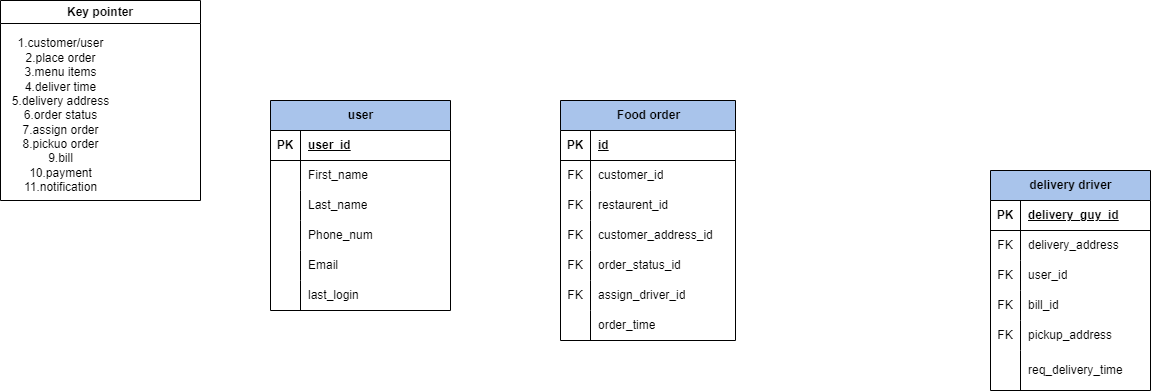

The diagram above was exported from draw.io. Its source (the exported page's mxGraphModel, read from the mxfile embedded in the PNG):
<mxGraphModel dx="3670" dy="1506" grid="1" gridSize="10" guides="1" tooltips="1" connect="1" arrows="1" fold="1" page="1" pageScale="1" pageWidth="850" pageHeight="1100" math="0" shadow="0">
  <root>
    <mxCell id="0" />
    <mxCell id="1" parent="0" />
    <mxCell id="_YKrPO9_9gXEDFEl1335-2" value="Key pointer" style="swimlane;whiteSpace=wrap;html=1;" vertex="1" parent="1">
      <mxGeometry x="-1830" y="-670" width="200" height="200" as="geometry" />
    </mxCell>
    <mxCell id="_YKrPO9_9gXEDFEl1335-4" value="1.customer/user&lt;br style=&quot;border-color: var(--border-color);&quot;&gt;&lt;span style=&quot;&quot;&gt;2.place order&lt;/span&gt;&lt;br style=&quot;border-color: var(--border-color);&quot;&gt;&lt;span style=&quot;&quot;&gt;3.menu items&lt;/span&gt;&lt;br style=&quot;border-color: var(--border-color);&quot;&gt;&lt;span style=&quot;&quot;&gt;4.deliver time&lt;/span&gt;&lt;br style=&quot;border-color: var(--border-color);&quot;&gt;&lt;span style=&quot;&quot;&gt;5.delivery address&lt;/span&gt;&lt;br style=&quot;border-color: var(--border-color);&quot;&gt;&lt;span style=&quot;&quot;&gt;6.order status&lt;/span&gt;&lt;br style=&quot;border-color: var(--border-color);&quot;&gt;&lt;span style=&quot;&quot;&gt;7.assign order&lt;/span&gt;&lt;br style=&quot;border-color: var(--border-color);&quot;&gt;&lt;span style=&quot;&quot;&gt;8.pickuo order&lt;/span&gt;&lt;br style=&quot;border-color: var(--border-color);&quot;&gt;&lt;span style=&quot;&quot;&gt;9.bill&lt;/span&gt;&lt;br style=&quot;border-color: var(--border-color);&quot;&gt;&lt;span style=&quot;&quot;&gt;10.payment&lt;/span&gt;&lt;br style=&quot;border-color: var(--border-color);&quot;&gt;&lt;span style=&quot;&quot;&gt;11.notification&lt;/span&gt;" style="text;html=1;align=center;verticalAlign=middle;resizable=0;points=[];autosize=1;strokeColor=none;fillColor=none;" vertex="1" parent="_YKrPO9_9gXEDFEl1335-2">
      <mxGeometry y="30" width="120" height="170" as="geometry" />
    </mxCell>
    <mxCell id="_YKrPO9_9gXEDFEl1335-57" value="Food order" style="shape=table;startSize=30;container=1;collapsible=1;childLayout=tableLayout;fixedRows=1;rowLines=0;fontStyle=1;align=center;resizeLast=1;html=1;fillColor=#A9C4EB;" vertex="1" parent="1">
      <mxGeometry x="-1270" y="-570" width="175" height="240" as="geometry">
        <mxRectangle x="-1620" y="-360" width="70" height="30" as="alternateBounds" />
      </mxGeometry>
    </mxCell>
    <mxCell id="_YKrPO9_9gXEDFEl1335-58" value="" style="shape=tableRow;horizontal=0;startSize=0;swimlaneHead=0;swimlaneBody=0;fillColor=none;collapsible=0;dropTarget=0;points=[[0,0.5],[1,0.5]];portConstraint=eastwest;top=0;left=0;right=0;bottom=1;" vertex="1" parent="_YKrPO9_9gXEDFEl1335-57">
      <mxGeometry y="30" width="175" height="30" as="geometry" />
    </mxCell>
    <mxCell id="_YKrPO9_9gXEDFEl1335-59" value="PK" style="shape=partialRectangle;connectable=0;fillColor=none;top=0;left=0;bottom=0;right=0;fontStyle=1;overflow=hidden;whiteSpace=wrap;html=1;" vertex="1" parent="_YKrPO9_9gXEDFEl1335-58">
      <mxGeometry width="30" height="30" as="geometry">
        <mxRectangle width="30" height="30" as="alternateBounds" />
      </mxGeometry>
    </mxCell>
    <mxCell id="_YKrPO9_9gXEDFEl1335-60" value="id" style="shape=partialRectangle;connectable=0;fillColor=none;top=0;left=0;bottom=0;right=0;align=left;spacingLeft=6;fontStyle=5;overflow=hidden;whiteSpace=wrap;html=1;" vertex="1" parent="_YKrPO9_9gXEDFEl1335-58">
      <mxGeometry x="30" width="145" height="30" as="geometry">
        <mxRectangle width="145" height="30" as="alternateBounds" />
      </mxGeometry>
    </mxCell>
    <mxCell id="_YKrPO9_9gXEDFEl1335-61" value="" style="shape=tableRow;horizontal=0;startSize=0;swimlaneHead=0;swimlaneBody=0;fillColor=none;collapsible=0;dropTarget=0;points=[[0,0.5],[1,0.5]];portConstraint=eastwest;top=0;left=0;right=0;bottom=0;" vertex="1" parent="_YKrPO9_9gXEDFEl1335-57">
      <mxGeometry y="60" width="175" height="30" as="geometry" />
    </mxCell>
    <mxCell id="_YKrPO9_9gXEDFEl1335-62" value="FK" style="shape=partialRectangle;connectable=0;fillColor=none;top=0;left=0;bottom=0;right=0;editable=1;overflow=hidden;whiteSpace=wrap;html=1;" vertex="1" parent="_YKrPO9_9gXEDFEl1335-61">
      <mxGeometry width="30" height="30" as="geometry">
        <mxRectangle width="30" height="30" as="alternateBounds" />
      </mxGeometry>
    </mxCell>
    <mxCell id="_YKrPO9_9gXEDFEl1335-63" value="customer_id" style="shape=partialRectangle;connectable=0;fillColor=none;top=0;left=0;bottom=0;right=0;align=left;spacingLeft=6;overflow=hidden;whiteSpace=wrap;html=1;" vertex="1" parent="_YKrPO9_9gXEDFEl1335-61">
      <mxGeometry x="30" width="145" height="30" as="geometry">
        <mxRectangle width="145" height="30" as="alternateBounds" />
      </mxGeometry>
    </mxCell>
    <mxCell id="_YKrPO9_9gXEDFEl1335-64" value="" style="shape=tableRow;horizontal=0;startSize=0;swimlaneHead=0;swimlaneBody=0;fillColor=none;collapsible=0;dropTarget=0;points=[[0,0.5],[1,0.5]];portConstraint=eastwest;top=0;left=0;right=0;bottom=0;" vertex="1" parent="_YKrPO9_9gXEDFEl1335-57">
      <mxGeometry y="90" width="175" height="30" as="geometry" />
    </mxCell>
    <mxCell id="_YKrPO9_9gXEDFEl1335-65" value="FK" style="shape=partialRectangle;connectable=0;fillColor=none;top=0;left=0;bottom=0;right=0;editable=1;overflow=hidden;whiteSpace=wrap;html=1;" vertex="1" parent="_YKrPO9_9gXEDFEl1335-64">
      <mxGeometry width="30" height="30" as="geometry">
        <mxRectangle width="30" height="30" as="alternateBounds" />
      </mxGeometry>
    </mxCell>
    <mxCell id="_YKrPO9_9gXEDFEl1335-66" value="restaurent_id" style="shape=partialRectangle;connectable=0;fillColor=none;top=0;left=0;bottom=0;right=0;align=left;spacingLeft=6;overflow=hidden;whiteSpace=wrap;html=1;" vertex="1" parent="_YKrPO9_9gXEDFEl1335-64">
      <mxGeometry x="30" width="145" height="30" as="geometry">
        <mxRectangle width="145" height="30" as="alternateBounds" />
      </mxGeometry>
    </mxCell>
    <mxCell id="_YKrPO9_9gXEDFEl1335-67" value="" style="shape=tableRow;horizontal=0;startSize=0;swimlaneHead=0;swimlaneBody=0;fillColor=none;collapsible=0;dropTarget=0;points=[[0,0.5],[1,0.5]];portConstraint=eastwest;top=0;left=0;right=0;bottom=0;" vertex="1" parent="_YKrPO9_9gXEDFEl1335-57">
      <mxGeometry y="120" width="175" height="30" as="geometry" />
    </mxCell>
    <mxCell id="_YKrPO9_9gXEDFEl1335-68" value="FK" style="shape=partialRectangle;connectable=0;fillColor=none;top=0;left=0;bottom=0;right=0;editable=1;overflow=hidden;whiteSpace=wrap;html=1;" vertex="1" parent="_YKrPO9_9gXEDFEl1335-67">
      <mxGeometry width="30" height="30" as="geometry">
        <mxRectangle width="30" height="30" as="alternateBounds" />
      </mxGeometry>
    </mxCell>
    <mxCell id="_YKrPO9_9gXEDFEl1335-69" value="customer_address_id" style="shape=partialRectangle;connectable=0;fillColor=none;top=0;left=0;bottom=0;right=0;align=left;spacingLeft=6;overflow=hidden;whiteSpace=wrap;html=1;" vertex="1" parent="_YKrPO9_9gXEDFEl1335-67">
      <mxGeometry x="30" width="145" height="30" as="geometry">
        <mxRectangle width="145" height="30" as="alternateBounds" />
      </mxGeometry>
    </mxCell>
    <mxCell id="_YKrPO9_9gXEDFEl1335-87" value="" style="shape=tableRow;horizontal=0;startSize=0;swimlaneHead=0;swimlaneBody=0;fillColor=none;collapsible=0;dropTarget=0;points=[[0,0.5],[1,0.5]];portConstraint=eastwest;top=0;left=0;right=0;bottom=0;" vertex="1" parent="_YKrPO9_9gXEDFEl1335-57">
      <mxGeometry y="150" width="175" height="30" as="geometry" />
    </mxCell>
    <mxCell id="_YKrPO9_9gXEDFEl1335-88" value="FK" style="shape=partialRectangle;connectable=0;fillColor=none;top=0;left=0;bottom=0;right=0;editable=1;overflow=hidden;whiteSpace=wrap;html=1;" vertex="1" parent="_YKrPO9_9gXEDFEl1335-87">
      <mxGeometry width="30" height="30" as="geometry">
        <mxRectangle width="30" height="30" as="alternateBounds" />
      </mxGeometry>
    </mxCell>
    <mxCell id="_YKrPO9_9gXEDFEl1335-89" value="order_status_id" style="shape=partialRectangle;connectable=0;fillColor=none;top=0;left=0;bottom=0;right=0;align=left;spacingLeft=6;overflow=hidden;whiteSpace=wrap;html=1;" vertex="1" parent="_YKrPO9_9gXEDFEl1335-87">
      <mxGeometry x="30" width="145" height="30" as="geometry">
        <mxRectangle width="145" height="30" as="alternateBounds" />
      </mxGeometry>
    </mxCell>
    <mxCell id="_YKrPO9_9gXEDFEl1335-90" value="" style="shape=tableRow;horizontal=0;startSize=0;swimlaneHead=0;swimlaneBody=0;fillColor=none;collapsible=0;dropTarget=0;points=[[0,0.5],[1,0.5]];portConstraint=eastwest;top=0;left=0;right=0;bottom=0;" vertex="1" parent="_YKrPO9_9gXEDFEl1335-57">
      <mxGeometry y="180" width="175" height="30" as="geometry" />
    </mxCell>
    <mxCell id="_YKrPO9_9gXEDFEl1335-91" value="FK" style="shape=partialRectangle;connectable=0;fillColor=none;top=0;left=0;bottom=0;right=0;editable=1;overflow=hidden;whiteSpace=wrap;html=1;" vertex="1" parent="_YKrPO9_9gXEDFEl1335-90">
      <mxGeometry width="30" height="30" as="geometry">
        <mxRectangle width="30" height="30" as="alternateBounds" />
      </mxGeometry>
    </mxCell>
    <mxCell id="_YKrPO9_9gXEDFEl1335-92" value="assign_driver_id" style="shape=partialRectangle;connectable=0;fillColor=none;top=0;left=0;bottom=0;right=0;align=left;spacingLeft=6;overflow=hidden;whiteSpace=wrap;html=1;" vertex="1" parent="_YKrPO9_9gXEDFEl1335-90">
      <mxGeometry x="30" width="145" height="30" as="geometry">
        <mxRectangle width="145" height="30" as="alternateBounds" />
      </mxGeometry>
    </mxCell>
    <mxCell id="_YKrPO9_9gXEDFEl1335-93" value="" style="shape=tableRow;horizontal=0;startSize=0;swimlaneHead=0;swimlaneBody=0;fillColor=none;collapsible=0;dropTarget=0;points=[[0,0.5],[1,0.5]];portConstraint=eastwest;top=0;left=0;right=0;bottom=0;" vertex="1" parent="_YKrPO9_9gXEDFEl1335-57">
      <mxGeometry y="210" width="175" height="30" as="geometry" />
    </mxCell>
    <mxCell id="_YKrPO9_9gXEDFEl1335-94" value="" style="shape=partialRectangle;connectable=0;fillColor=none;top=0;left=0;bottom=0;right=0;editable=1;overflow=hidden;whiteSpace=wrap;html=1;" vertex="1" parent="_YKrPO9_9gXEDFEl1335-93">
      <mxGeometry width="30" height="30" as="geometry">
        <mxRectangle width="30" height="30" as="alternateBounds" />
      </mxGeometry>
    </mxCell>
    <mxCell id="_YKrPO9_9gXEDFEl1335-95" value="order_time" style="shape=partialRectangle;connectable=0;fillColor=none;top=0;left=0;bottom=0;right=0;align=left;spacingLeft=6;overflow=hidden;whiteSpace=wrap;html=1;" vertex="1" parent="_YKrPO9_9gXEDFEl1335-93">
      <mxGeometry x="30" width="145" height="30" as="geometry">
        <mxRectangle width="145" height="30" as="alternateBounds" />
      </mxGeometry>
    </mxCell>
    <mxCell id="_YKrPO9_9gXEDFEl1335-102" value="user" style="shape=table;startSize=30;container=1;collapsible=1;childLayout=tableLayout;fixedRows=1;rowLines=0;fontStyle=1;align=center;resizeLast=1;html=1;fillColor=#A9C4EB;" vertex="1" parent="1">
      <mxGeometry x="-1560" y="-570" width="180" height="210" as="geometry">
        <mxRectangle x="-1620" y="-360" width="70" height="30" as="alternateBounds" />
      </mxGeometry>
    </mxCell>
    <mxCell id="_YKrPO9_9gXEDFEl1335-103" value="" style="shape=tableRow;horizontal=0;startSize=0;swimlaneHead=0;swimlaneBody=0;fillColor=none;collapsible=0;dropTarget=0;points=[[0,0.5],[1,0.5]];portConstraint=eastwest;top=0;left=0;right=0;bottom=1;" vertex="1" parent="_YKrPO9_9gXEDFEl1335-102">
      <mxGeometry y="30" width="180" height="30" as="geometry" />
    </mxCell>
    <mxCell id="_YKrPO9_9gXEDFEl1335-104" value="PK" style="shape=partialRectangle;connectable=0;fillColor=none;top=0;left=0;bottom=0;right=0;fontStyle=1;overflow=hidden;whiteSpace=wrap;html=1;" vertex="1" parent="_YKrPO9_9gXEDFEl1335-103">
      <mxGeometry width="30" height="30" as="geometry">
        <mxRectangle width="30" height="30" as="alternateBounds" />
      </mxGeometry>
    </mxCell>
    <mxCell id="_YKrPO9_9gXEDFEl1335-105" value="user_id" style="shape=partialRectangle;connectable=0;fillColor=none;top=0;left=0;bottom=0;right=0;align=left;spacingLeft=6;fontStyle=5;overflow=hidden;whiteSpace=wrap;html=1;" vertex="1" parent="_YKrPO9_9gXEDFEl1335-103">
      <mxGeometry x="30" width="150" height="30" as="geometry">
        <mxRectangle width="150" height="30" as="alternateBounds" />
      </mxGeometry>
    </mxCell>
    <mxCell id="_YKrPO9_9gXEDFEl1335-106" value="" style="shape=tableRow;horizontal=0;startSize=0;swimlaneHead=0;swimlaneBody=0;fillColor=none;collapsible=0;dropTarget=0;points=[[0,0.5],[1,0.5]];portConstraint=eastwest;top=0;left=0;right=0;bottom=0;" vertex="1" parent="_YKrPO9_9gXEDFEl1335-102">
      <mxGeometry y="60" width="180" height="30" as="geometry" />
    </mxCell>
    <mxCell id="_YKrPO9_9gXEDFEl1335-107" value="&lt;span style=&quot;white-space: pre;&quot;&gt;&#09;&lt;span style=&quot;white-space: pre;&quot;&gt;&#09;&lt;/span&gt;&lt;span style=&quot;white-space: pre;&quot;&gt;&#09;&lt;/span&gt;&lt;/span&gt;" style="shape=partialRectangle;connectable=0;fillColor=none;top=0;left=0;bottom=0;right=0;editable=1;overflow=hidden;whiteSpace=wrap;html=1;" vertex="1" parent="_YKrPO9_9gXEDFEl1335-106">
      <mxGeometry width="30" height="30" as="geometry">
        <mxRectangle width="30" height="30" as="alternateBounds" />
      </mxGeometry>
    </mxCell>
    <mxCell id="_YKrPO9_9gXEDFEl1335-108" value="First_name" style="shape=partialRectangle;connectable=0;fillColor=none;top=0;left=0;bottom=0;right=0;align=left;spacingLeft=6;overflow=hidden;whiteSpace=wrap;html=1;" vertex="1" parent="_YKrPO9_9gXEDFEl1335-106">
      <mxGeometry x="30" width="150" height="30" as="geometry">
        <mxRectangle width="150" height="30" as="alternateBounds" />
      </mxGeometry>
    </mxCell>
    <mxCell id="_YKrPO9_9gXEDFEl1335-109" value="" style="shape=tableRow;horizontal=0;startSize=0;swimlaneHead=0;swimlaneBody=0;fillColor=none;collapsible=0;dropTarget=0;points=[[0,0.5],[1,0.5]];portConstraint=eastwest;top=0;left=0;right=0;bottom=0;" vertex="1" parent="_YKrPO9_9gXEDFEl1335-102">
      <mxGeometry y="90" width="180" height="30" as="geometry" />
    </mxCell>
    <mxCell id="_YKrPO9_9gXEDFEl1335-110" value="" style="shape=partialRectangle;connectable=0;fillColor=none;top=0;left=0;bottom=0;right=0;editable=1;overflow=hidden;whiteSpace=wrap;html=1;" vertex="1" parent="_YKrPO9_9gXEDFEl1335-109">
      <mxGeometry width="30" height="30" as="geometry">
        <mxRectangle width="30" height="30" as="alternateBounds" />
      </mxGeometry>
    </mxCell>
    <mxCell id="_YKrPO9_9gXEDFEl1335-111" value="Last_name" style="shape=partialRectangle;connectable=0;fillColor=none;top=0;left=0;bottom=0;right=0;align=left;spacingLeft=6;overflow=hidden;whiteSpace=wrap;html=1;" vertex="1" parent="_YKrPO9_9gXEDFEl1335-109">
      <mxGeometry x="30" width="150" height="30" as="geometry">
        <mxRectangle width="150" height="30" as="alternateBounds" />
      </mxGeometry>
    </mxCell>
    <mxCell id="_YKrPO9_9gXEDFEl1335-112" value="" style="shape=tableRow;horizontal=0;startSize=0;swimlaneHead=0;swimlaneBody=0;fillColor=none;collapsible=0;dropTarget=0;points=[[0,0.5],[1,0.5]];portConstraint=eastwest;top=0;left=0;right=0;bottom=0;" vertex="1" parent="_YKrPO9_9gXEDFEl1335-102">
      <mxGeometry y="120" width="180" height="30" as="geometry" />
    </mxCell>
    <mxCell id="_YKrPO9_9gXEDFEl1335-113" value="" style="shape=partialRectangle;connectable=0;fillColor=none;top=0;left=0;bottom=0;right=0;editable=1;overflow=hidden;whiteSpace=wrap;html=1;" vertex="1" parent="_YKrPO9_9gXEDFEl1335-112">
      <mxGeometry width="30" height="30" as="geometry">
        <mxRectangle width="30" height="30" as="alternateBounds" />
      </mxGeometry>
    </mxCell>
    <mxCell id="_YKrPO9_9gXEDFEl1335-114" value="Phone_num" style="shape=partialRectangle;connectable=0;fillColor=none;top=0;left=0;bottom=0;right=0;align=left;spacingLeft=6;overflow=hidden;whiteSpace=wrap;html=1;" vertex="1" parent="_YKrPO9_9gXEDFEl1335-112">
      <mxGeometry x="30" width="150" height="30" as="geometry">
        <mxRectangle width="150" height="30" as="alternateBounds" />
      </mxGeometry>
    </mxCell>
    <mxCell id="_YKrPO9_9gXEDFEl1335-115" value="" style="shape=tableRow;horizontal=0;startSize=0;swimlaneHead=0;swimlaneBody=0;fillColor=none;collapsible=0;dropTarget=0;points=[[0,0.5],[1,0.5]];portConstraint=eastwest;top=0;left=0;right=0;bottom=0;" vertex="1" parent="_YKrPO9_9gXEDFEl1335-102">
      <mxGeometry y="150" width="180" height="30" as="geometry" />
    </mxCell>
    <mxCell id="_YKrPO9_9gXEDFEl1335-116" value="" style="shape=partialRectangle;connectable=0;fillColor=none;top=0;left=0;bottom=0;right=0;editable=1;overflow=hidden;whiteSpace=wrap;html=1;" vertex="1" parent="_YKrPO9_9gXEDFEl1335-115">
      <mxGeometry width="30" height="30" as="geometry">
        <mxRectangle width="30" height="30" as="alternateBounds" />
      </mxGeometry>
    </mxCell>
    <mxCell id="_YKrPO9_9gXEDFEl1335-117" value="Email" style="shape=partialRectangle;connectable=0;fillColor=none;top=0;left=0;bottom=0;right=0;align=left;spacingLeft=6;overflow=hidden;whiteSpace=wrap;html=1;" vertex="1" parent="_YKrPO9_9gXEDFEl1335-115">
      <mxGeometry x="30" width="150" height="30" as="geometry">
        <mxRectangle width="150" height="30" as="alternateBounds" />
      </mxGeometry>
    </mxCell>
    <mxCell id="_YKrPO9_9gXEDFEl1335-118" value="" style="shape=tableRow;horizontal=0;startSize=0;swimlaneHead=0;swimlaneBody=0;fillColor=none;collapsible=0;dropTarget=0;points=[[0,0.5],[1,0.5]];portConstraint=eastwest;top=0;left=0;right=0;bottom=0;" vertex="1" parent="_YKrPO9_9gXEDFEl1335-102">
      <mxGeometry y="180" width="180" height="30" as="geometry" />
    </mxCell>
    <mxCell id="_YKrPO9_9gXEDFEl1335-119" value="" style="shape=partialRectangle;connectable=0;fillColor=none;top=0;left=0;bottom=0;right=0;editable=1;overflow=hidden;whiteSpace=wrap;html=1;" vertex="1" parent="_YKrPO9_9gXEDFEl1335-118">
      <mxGeometry width="30" height="30" as="geometry">
        <mxRectangle width="30" height="30" as="alternateBounds" />
      </mxGeometry>
    </mxCell>
    <mxCell id="_YKrPO9_9gXEDFEl1335-120" value="last_login" style="shape=partialRectangle;connectable=0;fillColor=none;top=0;left=0;bottom=0;right=0;align=left;spacingLeft=6;overflow=hidden;whiteSpace=wrap;html=1;" vertex="1" parent="_YKrPO9_9gXEDFEl1335-118">
      <mxGeometry x="30" width="150" height="30" as="geometry">
        <mxRectangle width="150" height="30" as="alternateBounds" />
      </mxGeometry>
    </mxCell>
    <mxCell id="_YKrPO9_9gXEDFEl1335-127" value="delivery driver" style="shape=table;startSize=30;container=1;collapsible=1;childLayout=tableLayout;fixedRows=1;rowLines=0;fontStyle=1;align=center;resizeLast=1;html=1;fillColor=#A9C4EB;" vertex="1" parent="1">
      <mxGeometry x="-840" y="-500" width="160" height="220" as="geometry">
        <mxRectangle x="-1620" y="-360" width="70" height="30" as="alternateBounds" />
      </mxGeometry>
    </mxCell>
    <mxCell id="_YKrPO9_9gXEDFEl1335-128" value="" style="shape=tableRow;horizontal=0;startSize=0;swimlaneHead=0;swimlaneBody=0;fillColor=none;collapsible=0;dropTarget=0;points=[[0,0.5],[1,0.5]];portConstraint=eastwest;top=0;left=0;right=0;bottom=1;" vertex="1" parent="_YKrPO9_9gXEDFEl1335-127">
      <mxGeometry y="30" width="160" height="30" as="geometry" />
    </mxCell>
    <mxCell id="_YKrPO9_9gXEDFEl1335-129" value="PK" style="shape=partialRectangle;connectable=0;fillColor=none;top=0;left=0;bottom=0;right=0;fontStyle=1;overflow=hidden;whiteSpace=wrap;html=1;" vertex="1" parent="_YKrPO9_9gXEDFEl1335-128">
      <mxGeometry width="30" height="30" as="geometry">
        <mxRectangle width="30" height="30" as="alternateBounds" />
      </mxGeometry>
    </mxCell>
    <mxCell id="_YKrPO9_9gXEDFEl1335-130" value="delivery_guy_id" style="shape=partialRectangle;connectable=0;fillColor=none;top=0;left=0;bottom=0;right=0;align=left;spacingLeft=6;fontStyle=5;overflow=hidden;whiteSpace=wrap;html=1;" vertex="1" parent="_YKrPO9_9gXEDFEl1335-128">
      <mxGeometry x="30" width="130" height="30" as="geometry">
        <mxRectangle width="130" height="30" as="alternateBounds" />
      </mxGeometry>
    </mxCell>
    <mxCell id="_YKrPO9_9gXEDFEl1335-134" value="" style="shape=tableRow;horizontal=0;startSize=0;swimlaneHead=0;swimlaneBody=0;fillColor=none;collapsible=0;dropTarget=0;points=[[0,0.5],[1,0.5]];portConstraint=eastwest;top=0;left=0;right=0;bottom=0;" vertex="1" parent="_YKrPO9_9gXEDFEl1335-127">
      <mxGeometry y="60" width="160" height="30" as="geometry" />
    </mxCell>
    <mxCell id="_YKrPO9_9gXEDFEl1335-135" value="FK" style="shape=partialRectangle;connectable=0;fillColor=none;top=0;left=0;bottom=0;right=0;editable=1;overflow=hidden;whiteSpace=wrap;html=1;" vertex="1" parent="_YKrPO9_9gXEDFEl1335-134">
      <mxGeometry width="30" height="30" as="geometry">
        <mxRectangle width="30" height="30" as="alternateBounds" />
      </mxGeometry>
    </mxCell>
    <mxCell id="_YKrPO9_9gXEDFEl1335-136" value="delivery_address" style="shape=partialRectangle;connectable=0;fillColor=none;top=0;left=0;bottom=0;right=0;align=left;spacingLeft=6;overflow=hidden;whiteSpace=wrap;html=1;" vertex="1" parent="_YKrPO9_9gXEDFEl1335-134">
      <mxGeometry x="30" width="130" height="30" as="geometry">
        <mxRectangle width="130" height="30" as="alternateBounds" />
      </mxGeometry>
    </mxCell>
    <mxCell id="_YKrPO9_9gXEDFEl1335-137" value="" style="shape=tableRow;horizontal=0;startSize=0;swimlaneHead=0;swimlaneBody=0;fillColor=none;collapsible=0;dropTarget=0;points=[[0,0.5],[1,0.5]];portConstraint=eastwest;top=0;left=0;right=0;bottom=0;" vertex="1" parent="_YKrPO9_9gXEDFEl1335-127">
      <mxGeometry y="90" width="160" height="30" as="geometry" />
    </mxCell>
    <mxCell id="_YKrPO9_9gXEDFEl1335-138" value="FK" style="shape=partialRectangle;connectable=0;fillColor=none;top=0;left=0;bottom=0;right=0;editable=1;overflow=hidden;whiteSpace=wrap;html=1;" vertex="1" parent="_YKrPO9_9gXEDFEl1335-137">
      <mxGeometry width="30" height="30" as="geometry">
        <mxRectangle width="30" height="30" as="alternateBounds" />
      </mxGeometry>
    </mxCell>
    <mxCell id="_YKrPO9_9gXEDFEl1335-139" value="user_id" style="shape=partialRectangle;connectable=0;fillColor=none;top=0;left=0;bottom=0;right=0;align=left;spacingLeft=6;overflow=hidden;whiteSpace=wrap;html=1;" vertex="1" parent="_YKrPO9_9gXEDFEl1335-137">
      <mxGeometry x="30" width="130" height="30" as="geometry">
        <mxRectangle width="130" height="30" as="alternateBounds" />
      </mxGeometry>
    </mxCell>
    <mxCell id="_YKrPO9_9gXEDFEl1335-140" value="" style="shape=tableRow;horizontal=0;startSize=0;swimlaneHead=0;swimlaneBody=0;fillColor=none;collapsible=0;dropTarget=0;points=[[0,0.5],[1,0.5]];portConstraint=eastwest;top=0;left=0;right=0;bottom=0;" vertex="1" parent="_YKrPO9_9gXEDFEl1335-127">
      <mxGeometry y="120" width="160" height="30" as="geometry" />
    </mxCell>
    <mxCell id="_YKrPO9_9gXEDFEl1335-141" value="FK" style="shape=partialRectangle;connectable=0;fillColor=none;top=0;left=0;bottom=0;right=0;editable=1;overflow=hidden;whiteSpace=wrap;html=1;" vertex="1" parent="_YKrPO9_9gXEDFEl1335-140">
      <mxGeometry width="30" height="30" as="geometry">
        <mxRectangle width="30" height="30" as="alternateBounds" />
      </mxGeometry>
    </mxCell>
    <mxCell id="_YKrPO9_9gXEDFEl1335-142" value="bill_id" style="shape=partialRectangle;connectable=0;fillColor=none;top=0;left=0;bottom=0;right=0;align=left;spacingLeft=6;overflow=hidden;whiteSpace=wrap;html=1;" vertex="1" parent="_YKrPO9_9gXEDFEl1335-140">
      <mxGeometry x="30" width="130" height="30" as="geometry">
        <mxRectangle width="130" height="30" as="alternateBounds" />
      </mxGeometry>
    </mxCell>
    <mxCell id="_YKrPO9_9gXEDFEl1335-143" value="" style="shape=tableRow;horizontal=0;startSize=0;swimlaneHead=0;swimlaneBody=0;fillColor=none;collapsible=0;dropTarget=0;points=[[0,0.5],[1,0.5]];portConstraint=eastwest;top=0;left=0;right=0;bottom=0;" vertex="1" parent="_YKrPO9_9gXEDFEl1335-127">
      <mxGeometry y="150" width="160" height="30" as="geometry" />
    </mxCell>
    <mxCell id="_YKrPO9_9gXEDFEl1335-144" value="FK" style="shape=partialRectangle;connectable=0;fillColor=none;top=0;left=0;bottom=0;right=0;editable=1;overflow=hidden;whiteSpace=wrap;html=1;" vertex="1" parent="_YKrPO9_9gXEDFEl1335-143">
      <mxGeometry width="30" height="30" as="geometry">
        <mxRectangle width="30" height="30" as="alternateBounds" />
      </mxGeometry>
    </mxCell>
    <mxCell id="_YKrPO9_9gXEDFEl1335-145" value="pickup_address" style="shape=partialRectangle;connectable=0;fillColor=none;top=0;left=0;bottom=0;right=0;align=left;spacingLeft=6;overflow=hidden;whiteSpace=wrap;html=1;" vertex="1" parent="_YKrPO9_9gXEDFEl1335-143">
      <mxGeometry x="30" width="130" height="30" as="geometry">
        <mxRectangle width="130" height="30" as="alternateBounds" />
      </mxGeometry>
    </mxCell>
    <mxCell id="_YKrPO9_9gXEDFEl1335-149" value="" style="shape=tableRow;horizontal=0;startSize=0;swimlaneHead=0;swimlaneBody=0;fillColor=none;collapsible=0;dropTarget=0;points=[[0,0.5],[1,0.5]];portConstraint=eastwest;top=0;left=0;right=0;bottom=0;" vertex="1" parent="_YKrPO9_9gXEDFEl1335-127">
      <mxGeometry y="180" width="160" height="40" as="geometry" />
    </mxCell>
    <mxCell id="_YKrPO9_9gXEDFEl1335-150" value="" style="shape=partialRectangle;connectable=0;fillColor=none;top=0;left=0;bottom=0;right=0;editable=1;overflow=hidden;whiteSpace=wrap;html=1;" vertex="1" parent="_YKrPO9_9gXEDFEl1335-149">
      <mxGeometry width="30" height="40" as="geometry">
        <mxRectangle width="30" height="40" as="alternateBounds" />
      </mxGeometry>
    </mxCell>
    <mxCell id="_YKrPO9_9gXEDFEl1335-151" value="" style="shape=partialRectangle;connectable=0;fillColor=none;top=0;left=0;bottom=0;right=0;align=left;spacingLeft=6;overflow=hidden;whiteSpace=wrap;html=1;" vertex="1" parent="_YKrPO9_9gXEDFEl1335-149">
      <mxGeometry x="30" width="130" height="40" as="geometry">
        <mxRectangle width="130" height="40" as="alternateBounds" />
      </mxGeometry>
    </mxCell>
    <mxCell id="_YKrPO9_9gXEDFEl1335-153" value="req_delivery_time" style="shape=partialRectangle;connectable=0;fillColor=none;top=0;left=0;bottom=0;right=0;align=left;spacingLeft=6;overflow=hidden;whiteSpace=wrap;html=1;" vertex="1" parent="1">
      <mxGeometry x="-810" y="-320" width="150" height="40" as="geometry">
        <mxRectangle width="150" height="40" as="alternateBounds" />
      </mxGeometry>
    </mxCell>
  </root>
</mxGraphModel>